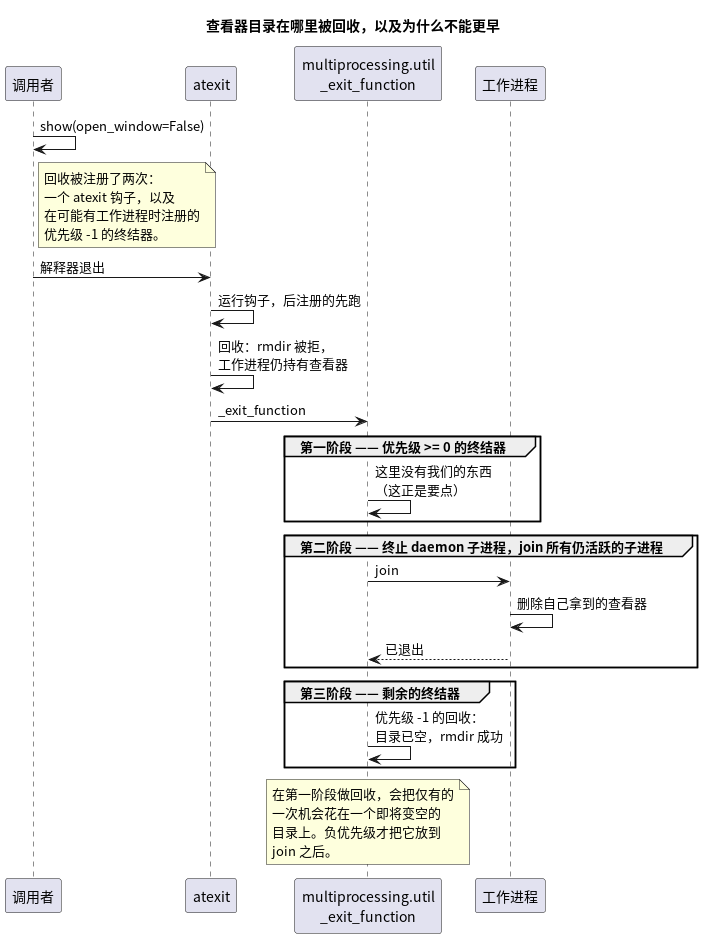

The diagram above was rendered by PlantUML. Its source (embedded in the PNG):
@startuml
skinparam defaultFontName "Noto Sans CJK SC"
title 查看器目录在哪里被回收，以及为什么不能更早

participant "调用者" as C
participant "atexit" as A
participant "multiprocessing.util\n_exit_function" as U
participant "工作进程" as W

C -> C: show(open_window=False)
note right of C
  回收被注册了两次：
  一个 atexit 钩子，以及
  在可能有工作进程时注册的
  优先级 -1 的终结器。
end note

C -> A: 解释器退出
A -> A: 运行钩子，后注册的先跑
A -> A: 回收：rmdir 被拒，\n工作进程仍持有查看器
A -> U: _exit_function

group 第一阶段 —— 优先级 >= 0 的终结器
  U -> U: 这里没有我们的东西\n（这正是要点）
end

group 第二阶段 —— 终止 daemon 子进程，join 所有仍活跃的子进程
  U -> W: join
  W -> W: 删除自己拿到的查看器
  W --> U: 已退出
end

group 第三阶段 —— 剩余的终结器
  U -> U: 优先级 -1 的回收：\n目录已空，rmdir 成功
end

note over U
  在第一阶段做回收，会把仅有的
  一次机会花在一个即将变空的
  目录上。负优先级才把它放到
  join 之后。
end note
@enduml